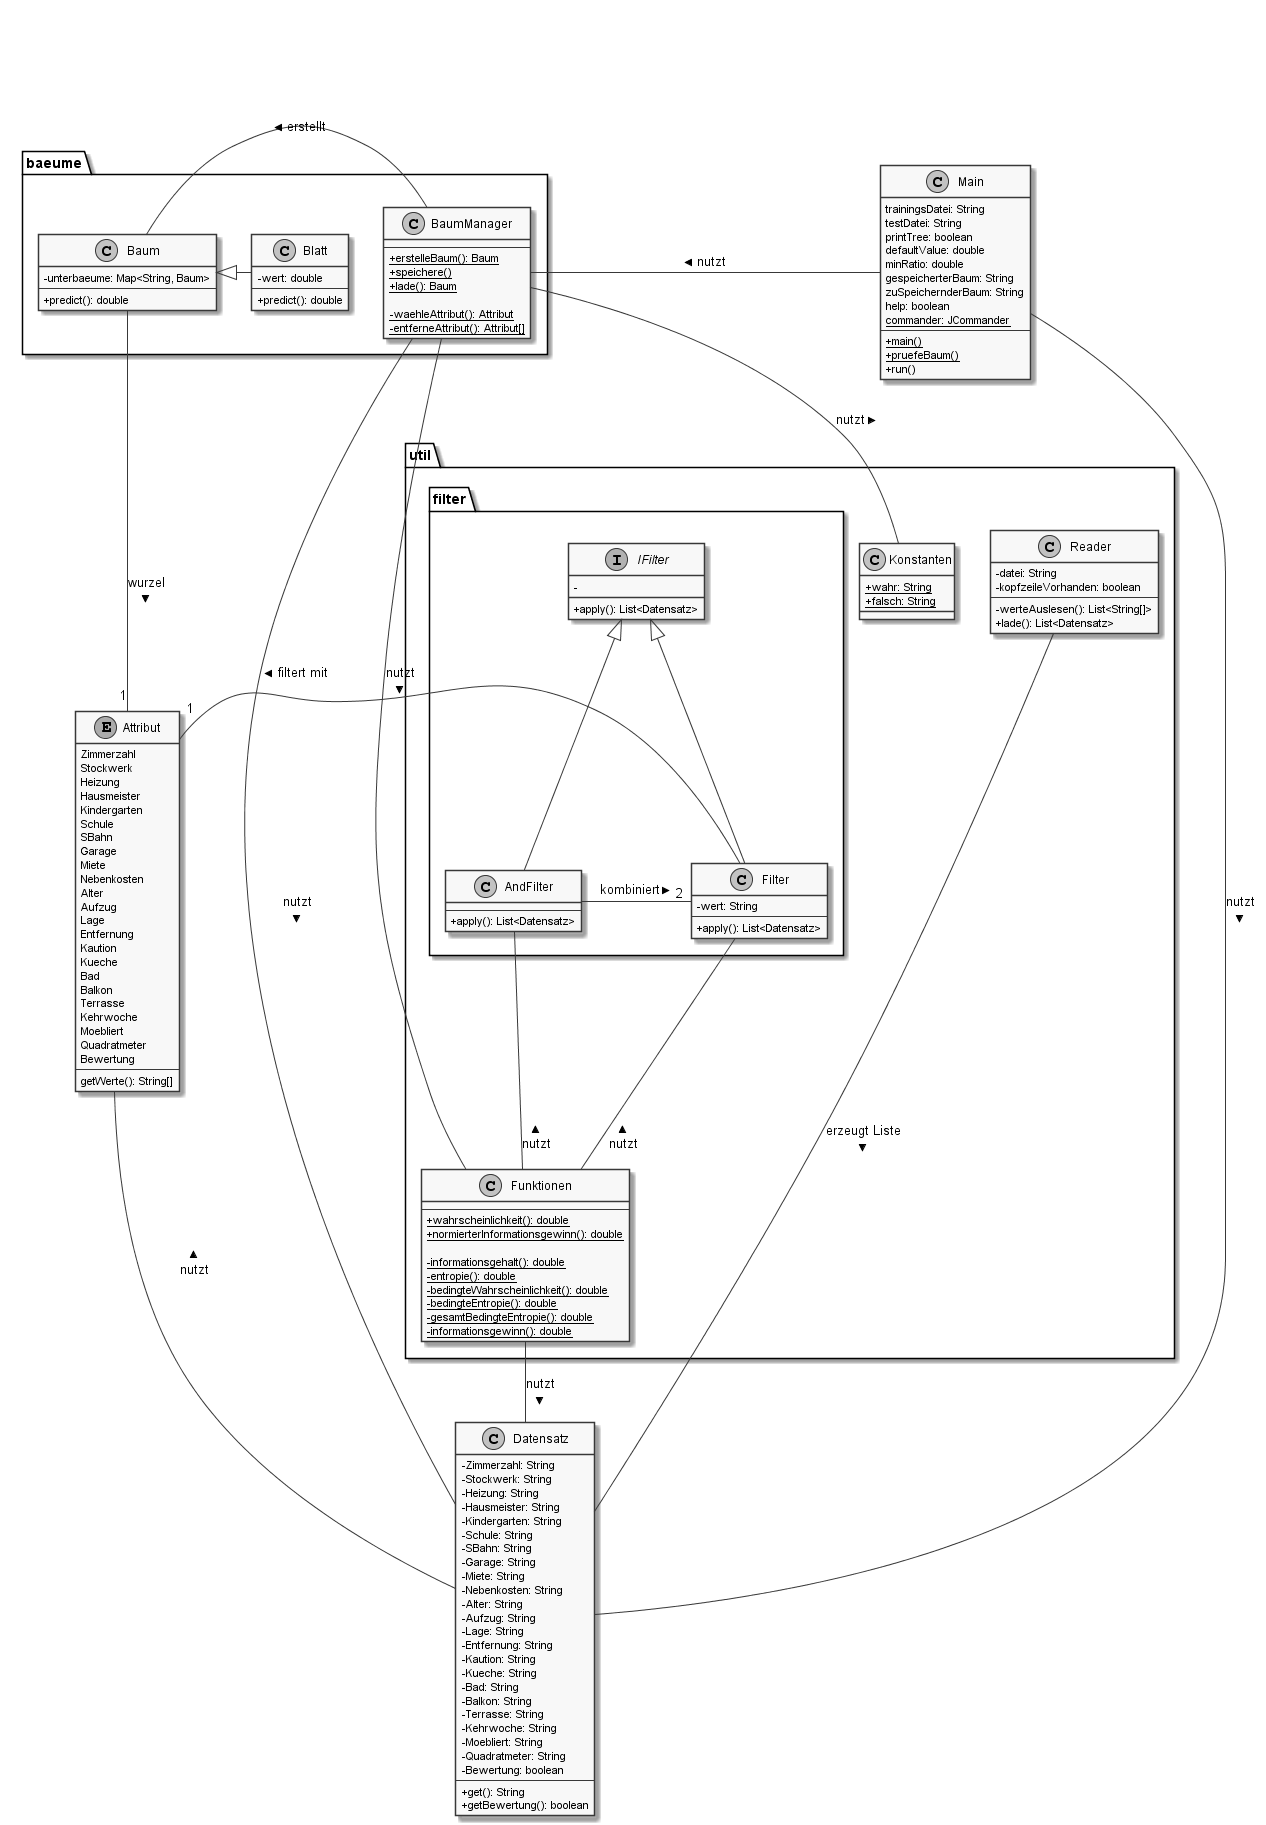

The diagram above was rendered by PlantUML. Its source (embedded in the PNG):
@startuml klassendiagramm
skinparam monochrome true
skinparam classAttributeIconSize 0
page 2x2

enum Attribut{
    Zimmerzahl
	Stockwerk
	Heizung
    Hausmeister
	Kindergarten
    Schule
	SBahn
    Garage
	Miete
	Nebenkosten
	Alter
	Aufzug
    Lage
	Entfernung
	Kaution
	Kueche
	Bad
    Balkon
	Terrasse
    Kehrwoche
    Moebliert
    Quadratmeter
	Bewertung
    --
    getWerte(): String[]
}
class Datensatz{
    - Zimmerzahl: String
	- Stockwerk: String
	- Heizung: String
	- Hausmeister: String
	- Kindergarten: String
	- Schule: String
	- SBahn: String
	- Garage: String
	- Miete: String
	- Nebenkosten: String
	- Alter: String
	- Aufzug: String
	- Lage: String
	- Entfernung: String
	- Kaution: String
	- Kueche: String
	- Bad: String
	- Balkon: String
	- Terrasse: String
	- Kehrwoche: String
	- Moebliert: String
	- Quadratmeter: String
	- Bewertung: boolean
    --
    + get(): String
    + getBewertung(): boolean
}

class Main{
    trainingsDatei: String
    testDatei: String
    printTree: boolean
    defaultValue: double
    minRatio: double
    gespeicherterBaum: String
    zuSpeichernderBaum: String
    help: boolean
    {static} commander: JCommander
    --
    + {static} main()
    + {static} pruefeBaum()
    + run()
}


package baeume {
    class BaumManager{
        --
        + {static} erstelleBaum(): Baum
        + {static} speichere()
        + {static} lade(): Baum

        - {static} waehleAttribut(): Attribut
        - {static} entferneAttribut(): Attribut[]
    }
    class Baum{
        - unterbaeume: Map<String, Baum>
        --
        + predict(): double
    }
    class Blatt{
        - wert: double
        --
        + predict(): double
    }

    Baum <|- Blatt
    BaumManager - Baum : erstellt >
    Main - BaumManager : nutzt >
    BaumManager - Datensatz : nutzt >
    Baum - "1" Attribut : wurzel >
}

package util {
    class Funktionen{
        --
        + {static} wahrscheinlichkeit(): double
        + {static} normierterInformationsgewinn(): double

        - {static} informationsgehalt(): double
        - {static} entropie(): double
        - {static} bedingteWahrscheinlichkeit(): double
        - {static} bedingteEntropie(): double
        - {static} gesamtBedingteEntropie(): double
        - {static} informationsgewinn(): double
    }

    class Konstanten{
        +{static} wahr: String
        +{static} falsch: String
    }


    class Reader{
        - datei: String
        - kopfzeileVorhanden: boolean
        --
        - werteAuslesen(): List<String[]>
        + lade(): List<Datensatz>
    }
    Reader -- Datensatz: erzeugt Liste >
    BaumManager -- Konstanten : nutzt >
    BaumManager -- Funktionen: nutzt >
    Funktionen -- Datensatz : nutzt >

  package filter {
      interface IFilter {
          -
          + apply(): List<Datensatz>
      }
      class AndFilter{
          --
          + apply(): List<Datensatz>
      }
      class Filter{
          - wert: String
          --
          + apply(): List<Datensatz>
      }
      Filter - "1" Attribut : filtert mit >
      AndFilter - "2" Filter : kombiniert >

      IFilter <|-d- Filter
      IFilter <|-d- AndFilter
      Funktionen - Filter: nutzt >
      Funktionen -u- AndFilter: nutzt >
}

}

    Main - Datensatz : nutzt >
    Attribut - Datensatz : nutzt <

@enduml